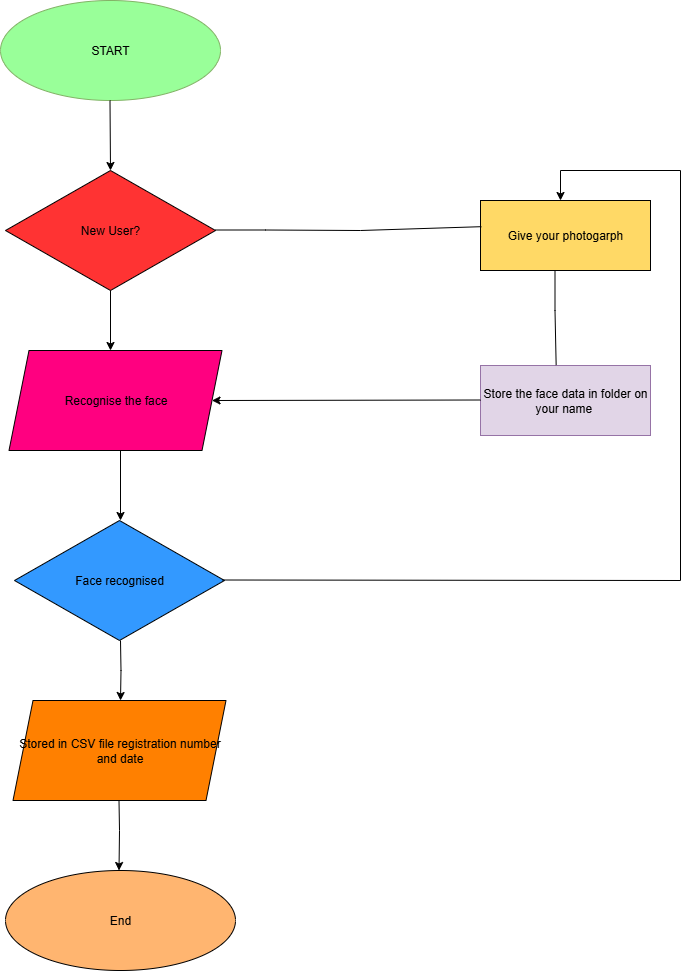

The diagram above was exported from draw.io. Its source (the exported page's mxGraphModel, read from the mxfile embedded in the PNG):
<mxGraphModel dx="1895" dy="1022" grid="1" gridSize="10" guides="1" tooltips="1" connect="1" arrows="1" fold="1" page="1" pageScale="1" pageWidth="827" pageHeight="1169" math="0" shadow="0">
  <root>
    <mxCell id="0" />
    <mxCell id="1" parent="0" />
    <mxCell id="f2cSNw2nm4eGYMN7kgRX-1" value="START" style="ellipse;whiteSpace=wrap;html=1;fillColor=#99FF99;strokeColor=#82b366;" vertex="1" parent="1">
      <mxGeometry x="100" y="110" width="220" height="100" as="geometry" />
    </mxCell>
    <mxCell id="f2cSNw2nm4eGYMN7kgRX-2" value="New User?" style="rhombus;whiteSpace=wrap;html=1;fillColor=#FF3333;" vertex="1" parent="1">
      <mxGeometry x="105" y="280" width="210" height="120" as="geometry" />
    </mxCell>
    <mxCell id="f2cSNw2nm4eGYMN7kgRX-3" value="Recognise the face" style="shape=parallelogram;perimeter=parallelogramPerimeter;whiteSpace=wrap;html=1;fixedSize=1;fillColor=#FF0080;" vertex="1" parent="1">
      <mxGeometry x="108.5" y="460" width="213" height="100" as="geometry" />
    </mxCell>
    <mxCell id="f2cSNw2nm4eGYMN7kgRX-4" value="Face recognised" style="rhombus;whiteSpace=wrap;html=1;fillColor=#3399FF;" vertex="1" parent="1">
      <mxGeometry x="114" y="630" width="210" height="120" as="geometry" />
    </mxCell>
    <mxCell id="f2cSNw2nm4eGYMN7kgRX-5" value="Stored in CSV file&lt;b&gt;&amp;nbsp;&lt;/b&gt;registration number and date" style="shape=parallelogram;perimeter=parallelogramPerimeter;whiteSpace=wrap;html=1;fixedSize=1;fillColor=#FF8000;" vertex="1" parent="1">
      <mxGeometry x="112.5" y="810" width="213" height="100" as="geometry" />
    </mxCell>
    <mxCell id="f2cSNw2nm4eGYMN7kgRX-6" value="End" style="ellipse;whiteSpace=wrap;html=1;fillColor=#FFB570;" vertex="1" parent="1">
      <mxGeometry x="105" y="980" width="230" height="100" as="geometry" />
    </mxCell>
    <mxCell id="f2cSNw2nm4eGYMN7kgRX-9" value="Give your photogarph" style="rounded=0;whiteSpace=wrap;html=1;fillColor=#FFD966;" vertex="1" parent="1">
      <mxGeometry x="580" y="310" width="170" height="70" as="geometry" />
    </mxCell>
    <mxCell id="f2cSNw2nm4eGYMN7kgRX-10" value="Store the face data in folder on your name&amp;nbsp;" style="rounded=0;whiteSpace=wrap;html=1;fillColor=#e1d5e7;strokeColor=#9673a6;" vertex="1" parent="1">
      <mxGeometry x="580" y="475" width="170" height="70" as="geometry" />
    </mxCell>
    <mxCell id="f2cSNw2nm4eGYMN7kgRX-11" value="" style="endArrow=classic;html=1;rounded=0;exitX=0.5;exitY=1;exitDx=0;exitDy=0;" edge="1" parent="1" source="f2cSNw2nm4eGYMN7kgRX-2">
      <mxGeometry width="50" height="50" relative="1" as="geometry">
        <mxPoint x="209.5" y="410" as="sourcePoint" />
        <mxPoint x="210" y="460" as="targetPoint" />
      </mxGeometry>
    </mxCell>
    <mxCell id="f2cSNw2nm4eGYMN7kgRX-12" value="" style="endArrow=classic;html=1;rounded=0;" edge="1" parent="1">
      <mxGeometry width="50" height="50" relative="1" as="geometry">
        <mxPoint x="209.5" y="210" as="sourcePoint" />
        <mxPoint x="210" y="280" as="targetPoint" />
      </mxGeometry>
    </mxCell>
    <mxCell id="f2cSNw2nm4eGYMN7kgRX-14" value="" style="endArrow=classic;html=1;rounded=0;" edge="1" parent="1">
      <mxGeometry width="50" height="50" relative="1" as="geometry">
        <mxPoint x="220" y="560" as="sourcePoint" />
        <mxPoint x="220" y="630" as="targetPoint" />
      </mxGeometry>
    </mxCell>
    <mxCell id="f2cSNw2nm4eGYMN7kgRX-15" value="" style="endArrow=classic;html=1;rounded=0;" edge="1" parent="1">
      <mxGeometry width="50" height="50" relative="1" as="geometry">
        <mxPoint x="220" y="750" as="sourcePoint" />
        <mxPoint x="220" y="810" as="targetPoint" />
        <Array as="points">
          <mxPoint x="220.5" y="780" />
        </Array>
      </mxGeometry>
    </mxCell>
    <mxCell id="f2cSNw2nm4eGYMN7kgRX-16" value="" style="endArrow=classic;html=1;rounded=0;" edge="1" parent="1">
      <mxGeometry width="50" height="50" relative="1" as="geometry">
        <mxPoint x="218.5" y="910" as="sourcePoint" />
        <mxPoint x="218.5" y="980" as="targetPoint" />
        <Array as="points">
          <mxPoint x="219" y="940" />
        </Array>
      </mxGeometry>
    </mxCell>
    <mxCell id="f2cSNw2nm4eGYMN7kgRX-17" value="" style="endArrow=none;html=1;rounded=0;entryX=0.005;entryY=0.374;entryDx=0;entryDy=0;entryPerimeter=0;" edge="1" parent="1" target="f2cSNw2nm4eGYMN7kgRX-9">
      <mxGeometry width="50" height="50" relative="1" as="geometry">
        <mxPoint x="315" y="339.5" as="sourcePoint" />
        <mxPoint x="425" y="339.5" as="targetPoint" />
        <Array as="points">
          <mxPoint x="365" y="339.5" />
          <mxPoint x="460" y="340" />
        </Array>
      </mxGeometry>
    </mxCell>
    <mxCell id="f2cSNw2nm4eGYMN7kgRX-18" value="" style="endArrow=classic;html=1;rounded=0;entryX=1;entryY=0.5;entryDx=0;entryDy=0;" edge="1" parent="1" target="f2cSNw2nm4eGYMN7kgRX-3">
      <mxGeometry width="50" height="50" relative="1" as="geometry">
        <mxPoint x="580" y="509.5" as="sourcePoint" />
        <mxPoint x="480" y="509.5" as="targetPoint" />
      </mxGeometry>
    </mxCell>
    <mxCell id="f2cSNw2nm4eGYMN7kgRX-21" value="" style="endArrow=none;html=1;rounded=0;exitX=0.445;exitY=-0.006;exitDx=0;exitDy=0;exitPerimeter=0;" edge="1" parent="1" source="f2cSNw2nm4eGYMN7kgRX-10">
      <mxGeometry width="50" height="50" relative="1" as="geometry">
        <mxPoint x="655" y="470" as="sourcePoint" />
        <mxPoint x="654.5" y="380" as="targetPoint" />
        <Array as="points">
          <mxPoint x="654.5" y="420" />
        </Array>
      </mxGeometry>
    </mxCell>
    <mxCell id="f2cSNw2nm4eGYMN7kgRX-22" value="" style="endArrow=none;html=1;rounded=0;" edge="1" parent="1">
      <mxGeometry width="50" height="50" relative="1" as="geometry">
        <mxPoint x="321.5" y="689.5" as="sourcePoint" />
        <mxPoint x="780" y="690" as="targetPoint" />
      </mxGeometry>
    </mxCell>
    <mxCell id="f2cSNw2nm4eGYMN7kgRX-23" value="" style="endArrow=none;html=1;rounded=0;" edge="1" parent="1">
      <mxGeometry width="50" height="50" relative="1" as="geometry">
        <mxPoint x="780" y="690" as="sourcePoint" />
        <mxPoint x="780" y="280" as="targetPoint" />
      </mxGeometry>
    </mxCell>
    <mxCell id="f2cSNw2nm4eGYMN7kgRX-26" value="" style="endArrow=none;html=1;rounded=0;" edge="1" parent="1">
      <mxGeometry width="50" height="50" relative="1" as="geometry">
        <mxPoint x="660" y="280" as="sourcePoint" />
        <mxPoint x="780" y="280" as="targetPoint" />
      </mxGeometry>
    </mxCell>
    <mxCell id="f2cSNw2nm4eGYMN7kgRX-27" value="" style="endArrow=classic;html=1;rounded=0;" edge="1" parent="1">
      <mxGeometry width="50" height="50" relative="1" as="geometry">
        <mxPoint x="660" y="280" as="sourcePoint" />
        <mxPoint x="660" y="310" as="targetPoint" />
      </mxGeometry>
    </mxCell>
  </root>
</mxGraphModel>